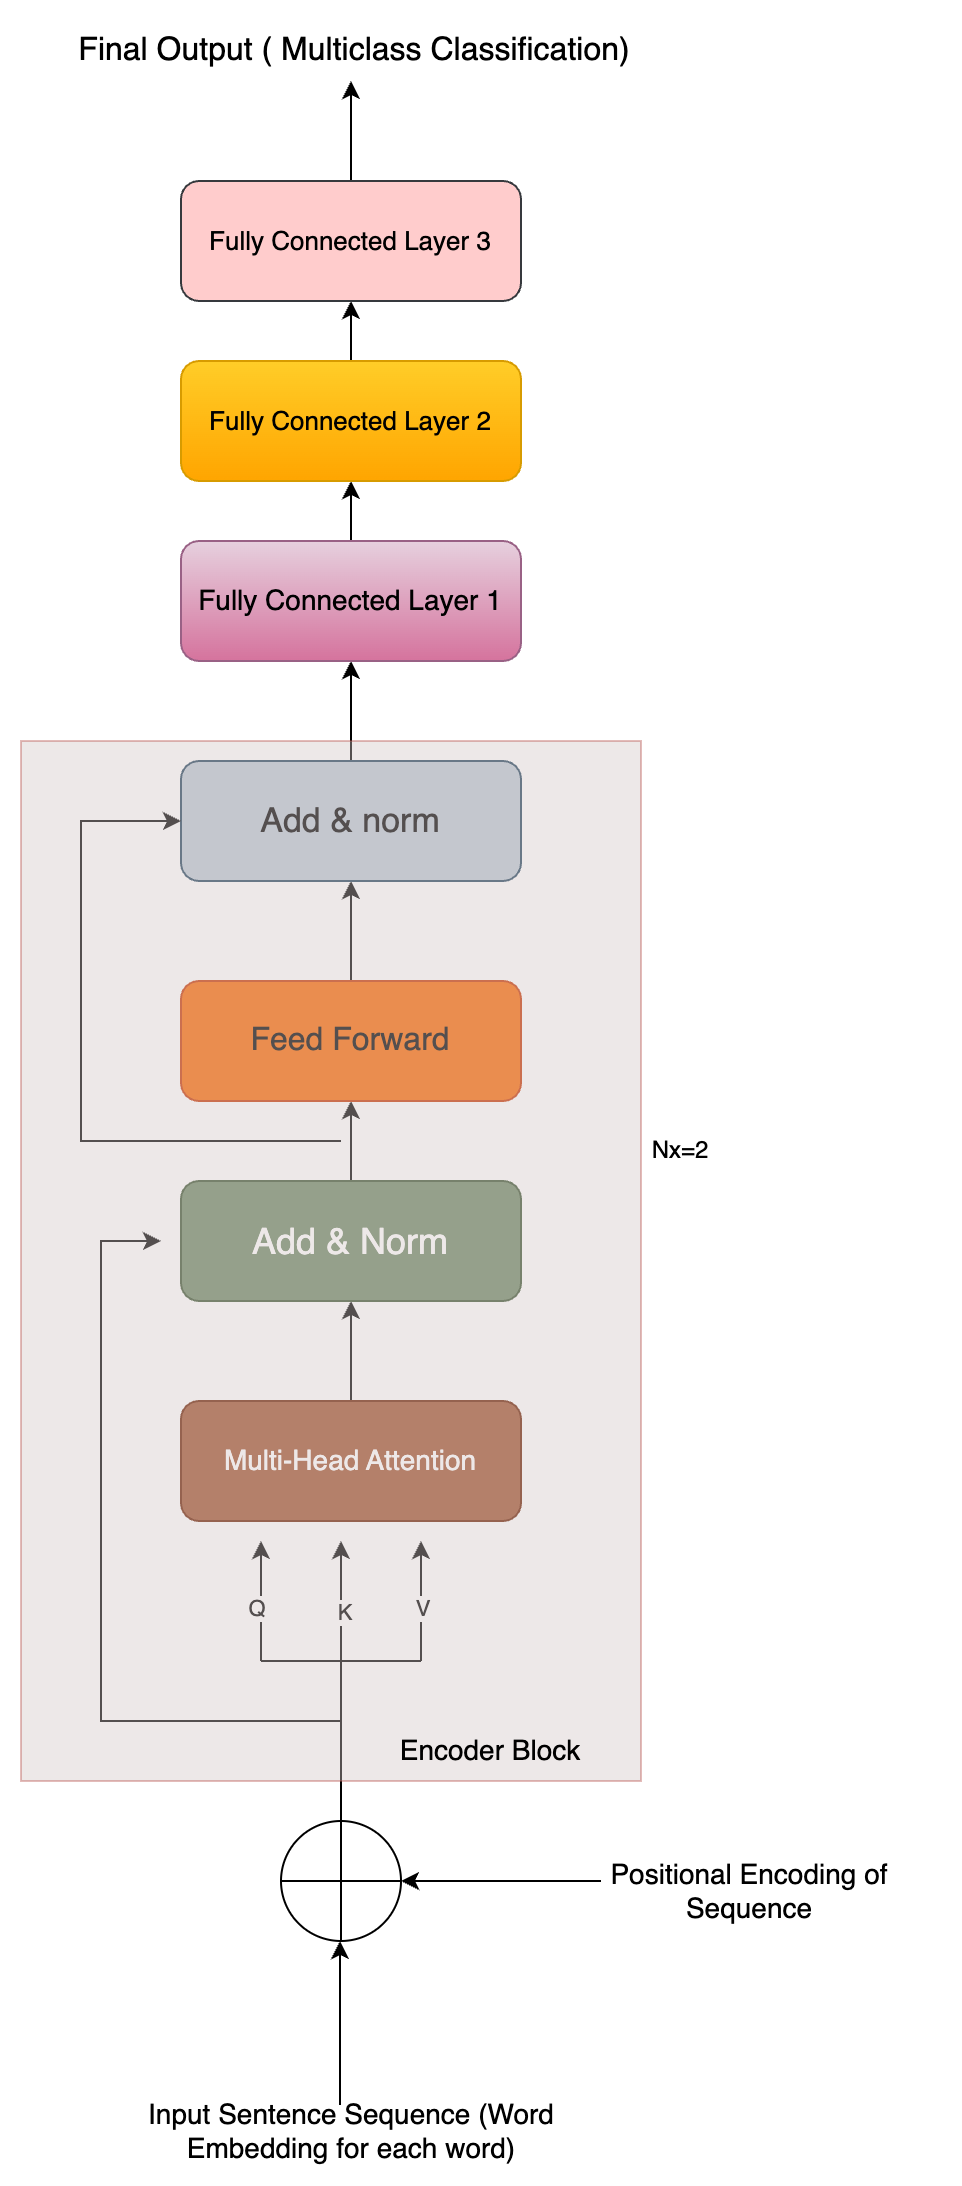

The diagram above was exported from draw.io. Its source (the exported page's mxGraphModel, read from the mxfile embedded in the PNG):
<mxGraphModel dx="2931" dy="2726" grid="1" gridSize="10" guides="1" tooltips="1" connect="1" arrows="1" fold="1" page="1" pageScale="1" pageWidth="850" pageHeight="1100" math="0" shadow="0">
  <root>
    <mxCell id="0" />
    <mxCell id="1" parent="0" />
    <mxCell id="9pk6LRTjXFen-JkNpJ06-19" value="" style="group" parent="1" vertex="1" connectable="0">
      <mxGeometry x="380" y="280" width="80" height="200" as="geometry" />
    </mxCell>
    <mxCell id="9pk6LRTjXFen-JkNpJ06-11" value="" style="endArrow=none;html=1;rounded=0;" parent="9pk6LRTjXFen-JkNpJ06-19" edge="1">
      <mxGeometry width="50" height="50" relative="1" as="geometry">
        <mxPoint y="60" as="sourcePoint" />
        <mxPoint x="80" y="60" as="targetPoint" />
      </mxGeometry>
    </mxCell>
    <mxCell id="9pk6LRTjXFen-JkNpJ06-12" value="" style="endArrow=classic;html=1;rounded=0;" parent="9pk6LRTjXFen-JkNpJ06-19" edge="1">
      <mxGeometry width="50" height="50" relative="1" as="geometry">
        <mxPoint y="60" as="sourcePoint" />
        <mxPoint as="targetPoint" />
      </mxGeometry>
    </mxCell>
    <mxCell id="9pk6LRTjXFen-JkNpJ06-25" value="Q" style="edgeLabel;html=1;align=center;verticalAlign=middle;resizable=0;points=[];" parent="9pk6LRTjXFen-JkNpJ06-12" vertex="1" connectable="0">
      <mxGeometry x="-0.05" y="3" relative="1" as="geometry">
        <mxPoint y="1" as="offset" />
      </mxGeometry>
    </mxCell>
    <mxCell id="9pk6LRTjXFen-JkNpJ06-13" value="" style="endArrow=classic;html=1;rounded=0;" parent="9pk6LRTjXFen-JkNpJ06-19" edge="1">
      <mxGeometry width="50" height="50" relative="1" as="geometry">
        <mxPoint x="40" y="60" as="sourcePoint" />
        <mxPoint x="40" as="targetPoint" />
      </mxGeometry>
    </mxCell>
    <mxCell id="9pk6LRTjXFen-JkNpJ06-26" value="K" style="edgeLabel;html=1;align=center;verticalAlign=middle;resizable=0;points=[];" parent="9pk6LRTjXFen-JkNpJ06-13" vertex="1" connectable="0">
      <mxGeometry x="-0.1167" y="-1" relative="1" as="geometry">
        <mxPoint as="offset" />
      </mxGeometry>
    </mxCell>
    <mxCell id="9pk6LRTjXFen-JkNpJ06-14" value="" style="endArrow=classic;html=1;rounded=0;" parent="9pk6LRTjXFen-JkNpJ06-19" edge="1">
      <mxGeometry width="50" height="50" relative="1" as="geometry">
        <mxPoint x="80" y="60" as="sourcePoint" />
        <mxPoint x="80" as="targetPoint" />
      </mxGeometry>
    </mxCell>
    <mxCell id="9pk6LRTjXFen-JkNpJ06-27" value="V" style="edgeLabel;html=1;align=center;verticalAlign=middle;resizable=0;points=[];" parent="9pk6LRTjXFen-JkNpJ06-14" vertex="1" connectable="0">
      <mxGeometry x="-0.05" relative="1" as="geometry">
        <mxPoint y="1" as="offset" />
      </mxGeometry>
    </mxCell>
    <mxCell id="9pk6LRTjXFen-JkNpJ06-15" value="" style="endArrow=none;html=1;rounded=0;" parent="9pk6LRTjXFen-JkNpJ06-19" edge="1">
      <mxGeometry width="50" height="50" relative="1" as="geometry">
        <mxPoint x="40" y="140" as="sourcePoint" />
        <mxPoint x="40" y="60" as="targetPoint" />
      </mxGeometry>
    </mxCell>
    <mxCell id="9pk6LRTjXFen-JkNpJ06-18" value="" style="verticalLabelPosition=bottom;verticalAlign=top;html=1;shape=mxgraph.flowchart.summing_function;" parent="9pk6LRTjXFen-JkNpJ06-19" vertex="1">
      <mxGeometry x="10" y="140" width="60" height="60" as="geometry" />
    </mxCell>
    <mxCell id="9pk6LRTjXFen-JkNpJ06-20" value="" style="endArrow=classic;html=1;rounded=0;" parent="1" edge="1">
      <mxGeometry width="50" height="50" relative="1" as="geometry">
        <mxPoint x="419.5" y="562" as="sourcePoint" />
        <mxPoint x="419.5" y="480" as="targetPoint" />
      </mxGeometry>
    </mxCell>
    <mxCell id="9pk6LRTjXFen-JkNpJ06-21" value="&lt;font style=&quot;font-size: 14px;&quot;&gt;Input Sentence Sequence (Word Embedding for each word)&lt;/font&gt;" style="text;html=1;align=center;verticalAlign=middle;whiteSpace=wrap;rounded=0;" parent="1" vertex="1">
      <mxGeometry x="322.5" y="560" width="205" height="30" as="geometry" />
    </mxCell>
    <mxCell id="9pk6LRTjXFen-JkNpJ06-22" value="" style="endArrow=classic;html=1;rounded=0;" parent="1" edge="1">
      <mxGeometry width="50" height="50" relative="1" as="geometry">
        <mxPoint x="550" y="450" as="sourcePoint" />
        <mxPoint x="450" y="450" as="targetPoint" />
      </mxGeometry>
    </mxCell>
    <mxCell id="9pk6LRTjXFen-JkNpJ06-23" value="&lt;font style=&quot;font-size: 14px;&quot;&gt;Positional Encoding of Sequence&lt;/font&gt;" style="text;html=1;align=center;verticalAlign=middle;whiteSpace=wrap;rounded=0;" parent="1" vertex="1">
      <mxGeometry x="527.5" y="440" width="192.5" height="30" as="geometry" />
    </mxCell>
    <mxCell id="9pk6LRTjXFen-JkNpJ06-41" value="" style="edgeStyle=orthogonalEdgeStyle;rounded=0;orthogonalLoop=1;jettySize=auto;html=1;" parent="1" source="9pk6LRTjXFen-JkNpJ06-33" target="9pk6LRTjXFen-JkNpJ06-38" edge="1">
      <mxGeometry relative="1" as="geometry" />
    </mxCell>
    <mxCell id="9pk6LRTjXFen-JkNpJ06-33" value="&lt;font style=&quot;font-size: 14px;&quot;&gt;Multi-Head Attention&lt;/font&gt;" style="rounded=1;whiteSpace=wrap;html=1;fillColor=#a0522d;fontColor=#ffffff;strokeColor=#6D1F00;" parent="1" vertex="1">
      <mxGeometry x="340" y="210" width="170" height="60" as="geometry" />
    </mxCell>
    <mxCell id="9pk6LRTjXFen-JkNpJ06-42" value="" style="edgeStyle=orthogonalEdgeStyle;rounded=0;orthogonalLoop=1;jettySize=auto;html=1;" parent="1" source="9pk6LRTjXFen-JkNpJ06-38" target="9pk6LRTjXFen-JkNpJ06-39" edge="1">
      <mxGeometry relative="1" as="geometry" />
    </mxCell>
    <mxCell id="9pk6LRTjXFen-JkNpJ06-38" value="&lt;font style=&quot;font-size: 18px;&quot;&gt;Add &amp;amp; Norm&lt;/font&gt;" style="rounded=1;whiteSpace=wrap;html=1;fillColor=#6d8764;fontColor=#ffffff;strokeColor=#3A5431;" parent="1" vertex="1">
      <mxGeometry x="340" y="100" width="170" height="60" as="geometry" />
    </mxCell>
    <mxCell id="9pk6LRTjXFen-JkNpJ06-43" value="" style="edgeStyle=orthogonalEdgeStyle;rounded=0;orthogonalLoop=1;jettySize=auto;html=1;" parent="1" source="9pk6LRTjXFen-JkNpJ06-39" target="9pk6LRTjXFen-JkNpJ06-40" edge="1">
      <mxGeometry relative="1" as="geometry" />
    </mxCell>
    <mxCell id="9pk6LRTjXFen-JkNpJ06-39" value="&lt;font style=&quot;font-size: 16px;&quot;&gt;Feed Forward&lt;/font&gt;" style="rounded=1;whiteSpace=wrap;html=1;fillColor=#fa6800;fontColor=#000000;strokeColor=#C73500;" parent="1" vertex="1">
      <mxGeometry x="340" width="170" height="60" as="geometry" />
    </mxCell>
    <mxCell id="9pk6LRTjXFen-JkNpJ06-52" value="" style="edgeStyle=orthogonalEdgeStyle;rounded=0;orthogonalLoop=1;jettySize=auto;html=1;" parent="1" source="9pk6LRTjXFen-JkNpJ06-40" target="9pk6LRTjXFen-JkNpJ06-48" edge="1">
      <mxGeometry relative="1" as="geometry" />
    </mxCell>
    <mxCell id="9pk6LRTjXFen-JkNpJ06-40" value="&lt;font style=&quot;font-size: 17px;&quot;&gt;Add &amp;amp; norm&lt;/font&gt;" style="rounded=1;whiteSpace=wrap;html=1;fillColor=#bac8d3;strokeColor=#23445d;" parent="1" vertex="1">
      <mxGeometry x="340" y="-110" width="170" height="60" as="geometry" />
    </mxCell>
    <mxCell id="9pk6LRTjXFen-JkNpJ06-46" value="" style="endArrow=classic;html=1;rounded=0;" parent="1" edge="1">
      <mxGeometry width="50" height="50" relative="1" as="geometry">
        <mxPoint x="420" y="370" as="sourcePoint" />
        <mxPoint x="330" y="130" as="targetPoint" />
        <Array as="points">
          <mxPoint x="300" y="370" />
          <mxPoint x="300" y="130" />
        </Array>
      </mxGeometry>
    </mxCell>
    <mxCell id="9pk6LRTjXFen-JkNpJ06-47" value="" style="endArrow=classic;html=1;rounded=0;entryX=0;entryY=0.5;entryDx=0;entryDy=0;" parent="1" target="9pk6LRTjXFen-JkNpJ06-40" edge="1">
      <mxGeometry width="50" height="50" relative="1" as="geometry">
        <mxPoint x="420" y="80" as="sourcePoint" />
        <mxPoint x="320" y="-160" as="targetPoint" />
        <Array as="points">
          <mxPoint x="290" y="80" />
          <mxPoint x="290" y="-80" />
          <mxPoint x="320" y="-80" />
        </Array>
      </mxGeometry>
    </mxCell>
    <mxCell id="9pk6LRTjXFen-JkNpJ06-53" value="" style="edgeStyle=orthogonalEdgeStyle;rounded=0;orthogonalLoop=1;jettySize=auto;html=1;" parent="1" source="9pk6LRTjXFen-JkNpJ06-48" target="9pk6LRTjXFen-JkNpJ06-49" edge="1">
      <mxGeometry relative="1" as="geometry" />
    </mxCell>
    <mxCell id="9pk6LRTjXFen-JkNpJ06-48" value="&lt;font style=&quot;font-size: 14px;&quot;&gt;Fully Connected Layer 1&lt;/font&gt;" style="rounded=1;whiteSpace=wrap;html=1;fillColor=#e6d0de;gradientColor=#d5739d;strokeColor=#996185;" parent="1" vertex="1">
      <mxGeometry x="340" y="-220" width="170" height="60" as="geometry" />
    </mxCell>
    <mxCell id="9pk6LRTjXFen-JkNpJ06-54" value="" style="edgeStyle=orthogonalEdgeStyle;rounded=0;orthogonalLoop=1;jettySize=auto;html=1;" parent="1" source="9pk6LRTjXFen-JkNpJ06-49" target="9pk6LRTjXFen-JkNpJ06-50" edge="1">
      <mxGeometry relative="1" as="geometry" />
    </mxCell>
    <mxCell id="9pk6LRTjXFen-JkNpJ06-49" value="&lt;font style=&quot;font-size: 13px;&quot;&gt;Fully Connected Layer 2&lt;/font&gt;" style="rounded=1;whiteSpace=wrap;html=1;fillColor=#ffcd28;gradientColor=#ffa500;strokeColor=#d79b00;" parent="1" vertex="1">
      <mxGeometry x="340" y="-310" width="170" height="60" as="geometry" />
    </mxCell>
    <mxCell id="9pk6LRTjXFen-JkNpJ06-57" value="" style="edgeStyle=orthogonalEdgeStyle;rounded=0;orthogonalLoop=1;jettySize=auto;html=1;" parent="1" source="9pk6LRTjXFen-JkNpJ06-50" edge="1">
      <mxGeometry relative="1" as="geometry">
        <mxPoint x="425" y="-450" as="targetPoint" />
      </mxGeometry>
    </mxCell>
    <mxCell id="9pk6LRTjXFen-JkNpJ06-50" value="&lt;font style=&quot;font-size: 13px;&quot;&gt;Fully Connected Layer 3&lt;/font&gt;" style="rounded=1;whiteSpace=wrap;html=1;fillColor=#ffcccc;strokeColor=#36393d;" parent="1" vertex="1">
      <mxGeometry x="340" y="-400" width="170" height="60" as="geometry" />
    </mxCell>
    <mxCell id="9pk6LRTjXFen-JkNpJ06-60" value="" style="rounded=0;whiteSpace=wrap;html=1;fillColor=#d2c6c6;strokeColor=#b85450;opacity=40;" parent="1" vertex="1">
      <mxGeometry x="260" y="-120" width="310" height="520" as="geometry" />
    </mxCell>
    <mxCell id="9pk6LRTjXFen-JkNpJ06-58" value="&lt;font style=&quot;font-size: 16px;&quot;&gt;Final Output ( Multiclass Classification)&lt;/font&gt;" style="text;html=1;align=center;verticalAlign=middle;whiteSpace=wrap;rounded=0;" parent="1" vertex="1">
      <mxGeometry x="282.5" y="-480" width="287.5" height="30" as="geometry" />
    </mxCell>
    <mxCell id="9pk6LRTjXFen-JkNpJ06-64" value="Nx=2" style="text;html=1;align=center;verticalAlign=middle;whiteSpace=wrap;rounded=0;" parent="1" vertex="1">
      <mxGeometry x="560" y="70" width="60" height="30" as="geometry" />
    </mxCell>
    <mxCell id="9pk6LRTjXFen-JkNpJ06-65" value="&lt;font style=&quot;font-size: 14px;&quot;&gt;Encoder Block&lt;/font&gt;" style="text;html=1;align=center;verticalAlign=middle;whiteSpace=wrap;rounded=0;" parent="1" vertex="1">
      <mxGeometry x="430" y="370" width="130" height="30" as="geometry" />
    </mxCell>
  </root>
</mxGraphModel>